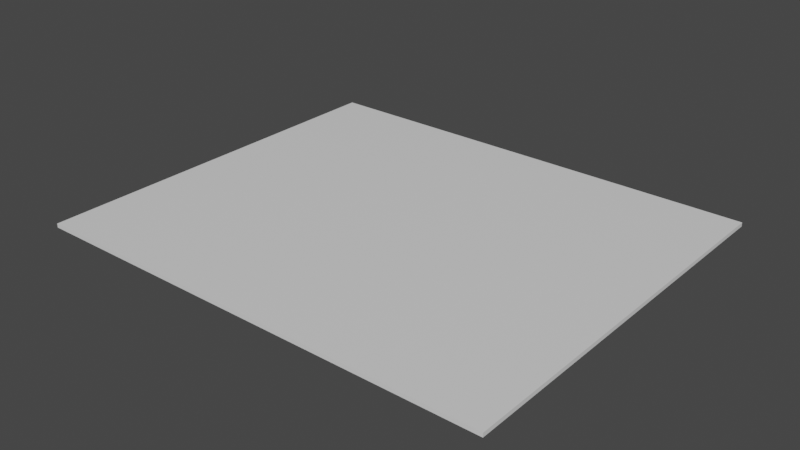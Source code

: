 # Source: terreno.blend  (saved by Blender 3.2.14; exported with 4.5.12 LTS)
import bpy
from mathutils import Matrix  # noqa: F401  (used for matrix-valued properties, if any)

bpy.ops.wm.read_factory_settings(use_empty=True)
scene = bpy.context.scene
scene.name = 'Scene'

# ---- collections
col_collection = bpy.data.collections.new('Collection'); scene.collection.children.link(col_collection)

# ---- materials (node trees are filled in below, after node groups)
mat_material = bpy.data.materials.new('Material')
mat_material.alpha_threshold = 0.0
mat_material.use_transparent_shadow = False
mat_material.line_color = (0.0, 0.0, 0.0, 1.0)

# ---- material node trees
mat_material.use_nodes = True; mat_material.node_tree.nodes.clear()
_N = mat_material.node_tree.nodes; _L = mat_material.node_tree.links
n0 = _N.new('ShaderNodeOutputMaterial'); n0.name = 'Material Output'; n0.location = (300, 300)
n1 = _N.new('ShaderNodeBsdfPrincipled'); n1.name = 'Principled BSDF'; n1.location = (10, 300)
n1.distribution = 'GGX'
n1.subsurface_method = 'RANDOM_WALK_SKIN'
n1.inputs[2].default_value = 0.4
n1.inputs[3].default_value = 1.45
n1.inputs[27].default_value = (0.0, 0.0, 0.0, 1.0)
n1.inputs[28].default_value = 1.0
_L.new(n1.outputs[0], n0.inputs[0])
n0.is_active_output = True

# ---- world
world_world = bpy.data.worlds.new('World'); scene.world = world_world
world_world.use_nodes = True; world_world.node_tree.nodes.clear()
_N = world_world.node_tree.nodes; _L = world_world.node_tree.links
n0 = _N.new('ShaderNodeOutputWorld'); n0.name = 'World Output'; n0.location = (300, 300)
n1 = _N.new('ShaderNodeBackground'); n1.name = 'Background'; n1.location = (10, 300)
n1.inputs[0].default_value = (0.05088, 0.05088, 0.05088, 1.0)
_L.new(n1.outputs[0], n0.inputs[0])
n0.is_active_output = True
world_world.color = (0.05088, 0.05088, 0.05088)
world_world.use_sun_shadow = False
world_world.sun_shadow_jitter_overblur = 0.0

# ---- meshes
me_cube = bpy.data.meshes.new('Cube')
me_cube.from_pydata([(1.0, 1.0, 1.0), (1.0, 1.0, -1.0), (1.0, -1.0, 1.0), (1.0, -1.0, -1.0), (-1.0, 1.0, 1.0), (-1.0, 1.0, -1.0), (-1.0, -1.0, 1.0), (-1.0, -1.0, -1.0)], [], [(0, 4, 6, 2), (3, 2, 6, 7), (7, 6, 4, 5), (5, 1, 3, 7), (1, 0, 2, 3), (5, 4, 0, 1)])
_uv = me_cube.uv_layers.new(name='UVMap')
_uv.uv.foreach_set('vector', [0.625, 0.5, 0.875, 0.5, 0.875, 0.75, 0.625, 0.75, 0.375, 0.75, 0.625, 0.75, 0.625, 1.0, 0.375, 1.0, 0.375, 0.0, 0.625, 0.0, 0.625, 0.25, 0.375, 0.25, 0.125, 0.5, 0.375, 0.5, 0.375, 0.75, 0.125, 0.75, 0.375, 0.5, 0.625, 0.5, 0.625, 0.75, 0.375, 0.75, 0.375, 0.25, 0.625, 0.25, 0.625, 0.5, 0.375, 0.5])
_ca = me_cube.color_attributes.new('Col', 'BYTE_COLOR', 'CORNER')
_ca.data.foreach_set('color', [0.01681, 0.1746, 0.016, 1.0, 0.005605, 0.1022, 0.008568, 1.0, 0.005605, 0.1022, 0.008568, 1.0, 0.005605, 0.1022, 0.008568, 1.0, 0.02624, 0.1683, 0.02624, 1.0, 0.005605, 0.1022, 0.008568, 1.0, 0.005605, 0.1022, 0.008568, 1.0, 0.008023, 0.1144, 0.009721, 1.0, 0.008023, 0.1144, 0.009721, 1.0, 0.005605, 0.1022, 0.008568, 1.0, 0.005605, 0.1022, 0.008568, 1.0, 0.005605, 0.1022, 0.008568, 1.0, 0.005605, 0.1022, 0.008568, 1.0, 0.006512, 0.107, 0.009134, 1.0, 0.02624, 0.1683, 0.02624, 1.0, 0.008023, 0.1144, 0.009721, 1.0, 0.006512, 0.107, 0.009134, 1.0, 0.01681, 0.1746, 0.016, 1.0, 0.005605, 0.1022, 0.008568, 1.0, 0.02624, 0.1683, 0.02624, 1.0, 0.005605, 0.1022, 0.008568, 1.0, 0.005605, 0.1022, 0.008568, 1.0, 0.01681, 0.1746, 0.016, 1.0, 0.006512, 0.107, 0.009134, 1.0])
me_cube.materials.append(mat_material)
me_cube.use_mirror_vertex_groups = False
me_cube.update()

# ---- objects
ob_cube = bpy.data.objects.new('Cube', me_cube)

# ---- transforms, parenting, visibility, modifiers, constraints
ob_cube.location = (0.0, 0.0, 0.0)
ob_cube.scale = (119.2, 100.0, 1.0)
ob_cube.lock_rotations_4d = False
ob_cube.empty_display_type = 'ARROWS'
ob_cube.lineart.crease_threshold = 0.0

# ---- collection membership
col_collection.objects.link(ob_cube)

# ---- scene / render settings (as saved in the file)
scene.frame_start = 1; scene.frame_end = 250; scene.frame_set(1)
scene.render.engine = 'BLENDER_EEVEE_NEXT'
scene.cycles.sampling_pattern = 'TABULATED_SOBOL'
scene.cycles.use_light_tree = False
scene.view_settings.view_transform = 'Filmic'
bpy.context.view_layer.update()

# ---- added for rendering (the .blend has no active camera and no usable light): camera, sun
cam_auto = bpy.data.cameras.new('AutoCamera')
cam_auto.lens = 50.0
cam_auto.sensor_width = 36.0
cam_auto.clip_end = 5052.25
ob_auto_camera = bpy.data.objects.new('AutoCamera', cam_auto)
scene.collection.objects.link(ob_auto_camera)
ob_auto_camera.location = (287.879, -345.455, 230.303)
ob_auto_camera.rotation_euler = (1.09748, -7.21219e-08, 0.694738)
scene.camera = ob_auto_camera
light_auto_sun = bpy.data.lights.new('AutoSun', 'SUN')
light_auto_sun.energy = 3.0
light_auto_sun.angle = 0.0523599
ob_auto_sun = bpy.data.objects.new('AutoSun', light_auto_sun)
scene.collection.objects.link(ob_auto_sun)
ob_auto_sun.rotation_euler = (0.872665, 0.174533, 0.523599)
bpy.context.view_layer.update()
